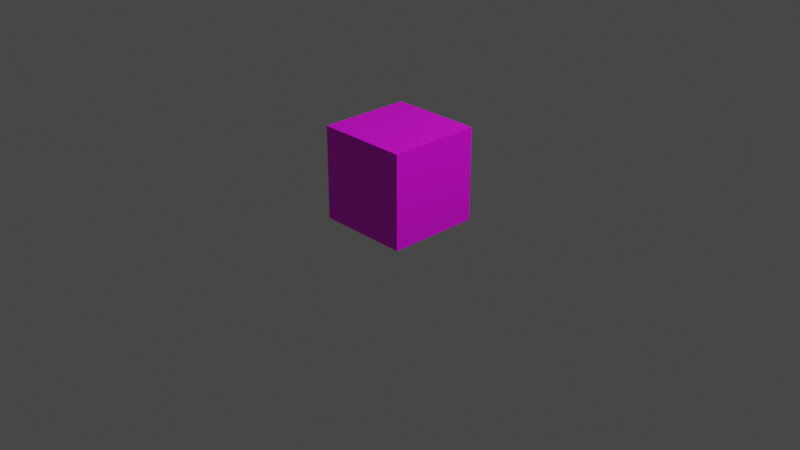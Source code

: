 # Source: Block.blend  (saved by Blender 4.2.66; exported with 4.5.12 LTS)
import bpy
from mathutils import Matrix  # noqa: F401  (used for matrix-valued properties, if any)

bpy.ops.wm.read_factory_settings(use_empty=True)
scene = bpy.context.scene
scene.name = 'Scene'

# ---- collections
col_collection = bpy.data.collections.new('Collection'); scene.collection.children.link(col_collection)

# ---- images (referenced by path relative to the original .blend; pixels are not part of the script)
import os
ASSET_DIR = os.environ.get("B2B_ASSET_DIR", "")  # directory of the original .blend (textures are referenced by path, not embedded)
HERE = os.path.dirname(os.path.abspath(__file__))  # packed textures are extracted next to this script under _unpacked/

def load_image(name, relpath, width, height, colorspace="sRGB"):
    """Load a texture the original file referenced (path relative to the .blend, or extracted next to this script)."""
    p = next((c for c in (os.path.join(HERE, relpath), os.path.join(ASSET_DIR, relpath)) if relpath and os.path.exists(c)), "")
    if p:
        img = bpy.data.images.load(p, check_existing=True)
        img.name = name
    else:  # same state as the original file: an image datablock whose file is absent (Cycles renders it pink)
        img = bpy.data.images.new(name, width, height)
        img.source = "FILE"
        img.filepath = "//" + (relpath or name)
    img.colorspace_settings.name = colorspace
    return img
img_block_png = load_image('Block.png', 'Block.png', 1024, 1024, 'sRGB')

# ---- materials (node trees are filled in below, after node groups)
mat_material = bpy.data.materials.new('Material')
mat_material.alpha_threshold = 0.0
mat_material.use_transparent_shadow = False
mat_material.roughness = 0.5
mat_material.line_color = (0.0, 0.0, 0.0, 1.0)

# ---- material node trees
mat_material.use_nodes = True; mat_material.node_tree.nodes.clear()
_N = mat_material.node_tree.nodes; _L = mat_material.node_tree.links
n0 = _N.new('ShaderNodeOutputMaterial'); n0.name = 'Material Output'; n0.location = (300, 300)
n1 = _N.new('ShaderNodeBsdfPrincipled'); n1.name = 'Principled BSDF'; n1.location = (10, 300)
n1.distribution = 'GGX'
n1.subsurface_method = 'RANDOM_WALK_SKIN'
n1.inputs[3].default_value = 1.45
n1.inputs[27].default_value = (0.0, 0.0, 0.0, 1.0)
n1.inputs[28].default_value = 1.0
n2 = _N.new('ShaderNodeTexImage'); n2.name = 'Image Texture'; n2.location = (-280, 280)
n2.image = img_block_png
_L.new(n1.outputs[0], n0.inputs[0])
_L.new(n2.outputs[0], n1.inputs[0])
n0.is_active_output = True

# ---- world
world_world = bpy.data.worlds.new('World'); scene.world = world_world
world_world.use_nodes = True; world_world.node_tree.nodes.clear()
_N = world_world.node_tree.nodes; _L = world_world.node_tree.links
n0 = _N.new('ShaderNodeOutputWorld'); n0.name = 'World Output'; n0.location = (300, 300)
n1 = _N.new('ShaderNodeBackground'); n1.name = 'Background'; n1.location = (10, 300)
n1.inputs[0].default_value = (0.05088, 0.05088, 0.05088, 1.0)
_L.new(n1.outputs[0], n0.inputs[0])
n0.is_active_output = True
world_world.color = (0.05088, 0.05088, 0.05088)
world_world.use_sun_shadow = False
world_world.sun_shadow_jitter_overblur = 0.0

# ---- cameras
cam_camera = bpy.data.cameras.new('Camera')
cam_camera.clip_end = 100.0
cam_camera.ortho_scale = 7.314

# ---- lights
light_light = bpy.data.lights.new('Light', 'POINT')
light_light.transmission_factor = 0.0
light_light.energy = 1000.0
light_light.shadow_soft_size = 0.1
light_light.shadow_maximum_resolution = 0.006
light_light.use_absolute_resolution = True

# ---- meshes
me_cube = bpy.data.meshes.new('Cube')
me_cube.from_pydata([(0.5, 0.5, 1.0), (0.5, 0.5, 2.98e-08), (0.5, -0.5, 1.0), (0.5, -0.5, 2.98e-08), (-0.5, 0.5, 1.0), (-0.5, 0.5, 2.98e-08), (-0.5, -0.5, 1.0), (-0.5, -0.5, 2.98e-08)], [], [(0, 4, 6, 2), (3, 2, 6, 7), (7, 6, 4, 5), (5, 1, 3, 7), (1, 0, 2, 3), (5, 4, 0, 1)])
_uv = me_cube.uv_layers.new(name='UVMap')
_uv.uv.foreach_set('vector', [1.0, 1.0, 0.0, 1.0, 0.0, 0.0, 1.0, 0.0, 1.0, 0.0, 1.0, 1.0, 0.0, 1.0, 0.0, 0.0, 0.0, 0.0, 0.0, 1.0, 1.0, 1.0, 1.0, 0.0, 0.0, 1.0, 1.0, 1.0, 1.0, 0.0, 0.0, 0.0, 1.0, 0.0, 1.0, 1.0, 0.0, 1.0, 0.0, 0.0, 0.0, 0.0, 0.0, 1.0, 1.0, 1.0, 1.0, 0.0])
me_cube.materials.append(mat_material)
me_cube.use_mirror_vertex_groups = False
me_cube.update()

# ---- objects
ob_cube = bpy.data.objects.new('Cube', me_cube)
ob_light = bpy.data.objects.new('Light', light_light)
ob_camera = bpy.data.objects.new('Camera', cam_camera)

# ---- transforms, parenting, visibility, modifiers, constraints
ob_cube.location = (0.0, 0.0, 0.0)
ob_cube.lock_rotations_4d = False
ob_cube.empty_display_type = 'ARROWS'
ob_cube.lineart.crease_threshold = 0.0
ob_light.location = (4.076, 1.005, 5.904)
ob_light.rotation_euler = (0.6503, 0.05522, 1.866)
ob_light.lock_rotations_4d = False
ob_light.empty_display_type = 'ARROWS'
ob_light.color = (0.0, 0.0, 0.0, 0.0)
ob_light.lineart.crease_threshold = 0.0
ob_camera.location = (7.359, -6.926, 4.958)
ob_camera.rotation_euler = (1.109, 0.0, 0.8149)
ob_camera.lock_rotations_4d = False
ob_camera.empty_display_type = 'ARROWS'
ob_camera.color = (0.0, 0.0, 0.0, 0.0)
ob_camera.display_type = 'WIRE'
ob_camera.lineart.crease_threshold = 0.0

# ---- collection membership
col_collection.objects.link(ob_cube)
col_collection.objects.link(ob_light)
col_collection.objects.link(ob_camera)

# ---- scene / render settings (as saved in the file)
scene.camera = ob_camera
scene.frame_start = 1; scene.frame_end = 250; scene.frame_set(1)
scene.render.engine = 'BLENDER_EEVEE_NEXT'
scene.cycles.sampling_pattern = 'TABULATED_SOBOL'
scene.cycles.use_light_tree = False
scene.view_settings.view_transform = 'Filmic'
bpy.context.view_layer.update()
